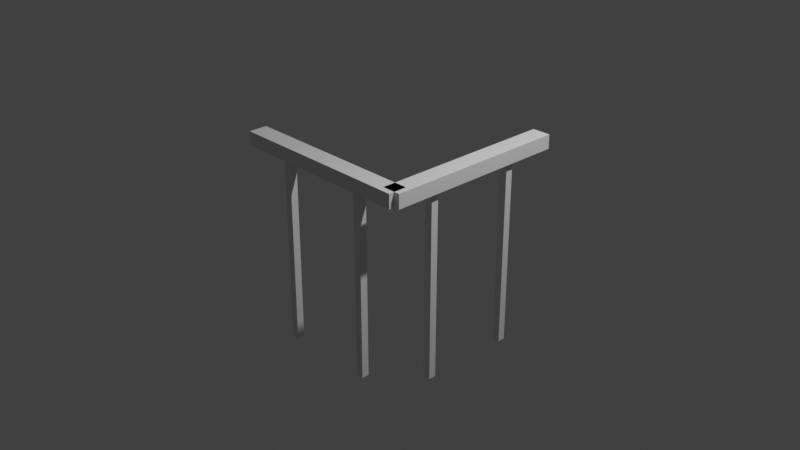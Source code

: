 # Source: multidecor_banister_corner.blend  (saved by Blender 3.0.42; exported with 4.5.12 LTS)
import bpy
from mathutils import Matrix  # noqa: F401  (used for matrix-valued properties, if any)

bpy.ops.wm.read_factory_settings(use_empty=True)
scene = bpy.context.scene
scene.name = 'Scene'

# ---- collections
col_collection = bpy.data.collections.new('Collection'); scene.collection.children.link(col_collection)

# ---- materials (node trees are filled in below, after node groups)
mat_material = bpy.data.materials.new('Material')
mat_material.alpha_threshold = 0.0
mat_material.use_transparent_shadow = False
mat_material.line_color = (0.0, 0.0, 0.0, 1.0)
mat_material_001 = bpy.data.materials.new('Material.001')
mat_material_001.use_transparent_shadow = False

# ---- material node trees
mat_material.use_nodes = True; mat_material.node_tree.nodes.clear()
_N = mat_material.node_tree.nodes; _L = mat_material.node_tree.links
n0 = _N.new('ShaderNodeOutputMaterial'); n0.name = 'Material Output'; n0.location = (300, 300)
n1 = _N.new('ShaderNodeBsdfPrincipled'); n1.name = 'Principled BSDF'; n1.location = (10, 300)
n1.distribution = 'GGX'
n1.subsurface_method = 'RANDOM_WALK_SKIN'
n1.inputs[2].default_value = 0.4
n1.inputs[3].default_value = 1.45
n1.inputs[27].default_value = (0.0, 0.0, 0.0, 1.0)
n1.inputs[28].default_value = 1.0
_L.new(n1.outputs[0], n0.inputs[0])
n0.is_active_output = True
mat_material_001.use_nodes = True; mat_material_001.node_tree.nodes.clear()
_N = mat_material_001.node_tree.nodes; _L = mat_material_001.node_tree.links
n0 = _N.new('ShaderNodeBsdfPrincipled'); n0.name = 'Principled BSDF'; n0.location = (10, 300)
n0.distribution = 'GGX'
n0.subsurface_method = 'RANDOM_WALK_SKIN'
n0.inputs[3].default_value = 1.45
n0.inputs[27].default_value = (0.0, 0.0, 0.0, 1.0)
n0.inputs[28].default_value = 1.0
n1 = _N.new('ShaderNodeOutputMaterial'); n1.name = 'Material Output'; n1.location = (300, 300)
_L.new(n0.outputs[0], n1.inputs[0])
n1.is_active_output = True

# ---- world
world_world = bpy.data.worlds.new('World'); scene.world = world_world
world_world.use_nodes = True; world_world.node_tree.nodes.clear()
_N = world_world.node_tree.nodes; _L = world_world.node_tree.links
n0 = _N.new('ShaderNodeOutputWorld'); n0.name = 'World Output'; n0.location = (300, 300)
n1 = _N.new('ShaderNodeBackground'); n1.name = 'Background'; n1.location = (10, 300)
n1.inputs[0].default_value = (0.05088, 0.05088, 0.05088, 1.0)
_L.new(n1.outputs[0], n0.inputs[0])
n0.is_active_output = True
world_world.color = (0.05088, 0.05088, 0.05088)
world_world.use_sun_shadow = False
world_world.sun_shadow_jitter_overblur = 0.0

# ---- cameras
cam_camera = bpy.data.cameras.new('Camera')
cam_camera.clip_end = 100.0
cam_camera.ortho_scale = 7.314

# ---- lights
light_light = bpy.data.lights.new('Light', 'POINT')
light_light.transmission_factor = 0.0
light_light.energy = 1000.0
light_light.shadow_soft_size = 0.1
light_light.shadow_maximum_resolution = 0.006
light_light.use_absolute_resolution = True

# ---- meshes
me_cube = bpy.data.meshes.new('Cube')
me_cube.from_pydata([(1.0, 0.54, 0.8), (1.0, 0.54, -1.2), (1.0, 0.46, 0.8), (1.0, 0.46, -1.2), (0.92, 0.54, 0.8), (0.92, 0.54, -1.2), (0.92, 0.46, 0.8), (0.92, 0.46, -1.2), (0.86, 1.0, 0.8), (0.86, 1.0, 0.95), (0.86, -1.0, 0.8), (0.86, -1.0, 0.95), (1.06, 1.0, 0.8), (1.06, 1.0, 0.95), (1.06, -1.0, 0.8), (1.06, -1.0, 0.95), (1.0, -0.46, 0.8), (1.0, -0.46, -1.2), (1.0, -0.54, 0.8), (1.0, -0.54, -1.2), (0.92, -0.46, 0.8), (0.92, -0.46, -1.2), (0.92, -0.54, 0.8), (0.92, -0.54, -1.2), (-0.54, -0.92, 0.8), (-0.54, -0.92, -1.2), (-0.46, -0.92, 0.8), (-0.46, -0.92, -1.2), (-0.54, -1.0, 0.8), (-0.54, -1.0, -1.2), (-0.46, -1.0, 0.8), (-0.46, -1.0, -1.2), (-1.0, -1.06, 0.8), (-1.0, -1.06, 0.95), (1.0, -1.06, 0.8), (1.0, -1.06, 0.95), (-1.0, -0.86, 0.8), (-1.0, -0.86, 0.95), (1.0, -0.86, 0.8), (1.0, -0.86, 0.95), (0.46, -0.92, 0.8), (0.46, -0.92, -1.2), (0.54, -0.92, 0.8), (0.54, -0.92, -1.2), (0.46, -1.0, 0.8), (0.46, -1.0, -1.2), (0.54, -1.0, 0.8), (0.54, -1.0, -1.2)], [], [(3, 2, 6, 7), (7, 6, 4, 5), (5, 1, 3, 7), (1, 0, 2, 3), (5, 4, 0, 1), (8, 10, 11, 9), (10, 14, 15, 11), (14, 12, 13, 15), (12, 8, 9, 13), (10, 8, 12, 14), (15, 13, 9, 11), (19, 18, 22, 23), (23, 22, 20, 21), (21, 17, 19, 23), (17, 16, 18, 19), (21, 20, 16, 17), (27, 26, 30, 31), (31, 30, 28, 29), (29, 25, 27, 31), (25, 24, 26, 27), (29, 28, 24, 25), (32, 34, 35, 33), (34, 38, 39, 35), (38, 36, 37, 39), (36, 32, 33, 37), (34, 32, 36, 38), (39, 37, 33, 35), (43, 42, 46, 47), (47, 46, 44, 45), (45, 41, 43, 47), (41, 40, 42, 43), (45, 44, 40, 41)])
me_cube.polygons.foreach_set('material_index', [0, 0, 0, 0, 0, 1, 1, 1, 1, 1, 1, 0, 0, 0, 0, 0, 0, 0, 0, 0, 0, 1, 1, 1, 1, 1, 1, 0, 0, 0, 0, 0])
_uv = me_cube.uv_layers.new(name='UVMap')
_uv.uv.foreach_set('vector', [-0.05441, 0.3821, 0.7246, 0.3821, 0.7246, 0.4184, -0.05441, 0.4184, -0.05441, 0.273, 0.7246, 0.273, 0.7246, 0.3094, -0.05441, 0.3094, 0.03647, 0.3094, 0.03647, 0.3457, 0.0001189, 0.3457, 0.0001189, 0.3094, -0.05441, 0.3457, 0.7246, 0.3457, 0.7246, 0.3821, -0.05441, 0.3821, -0.05441, 0.3094, 0.7246, 0.3094, 0.7246, 0.3457, -0.05441, 0.3457, 0.9544, 0.3182, 0.04556, 0.3182, 0.04556, 0.2501, 0.9544, 0.2501, -0.04533, 0.2273, -0.04533, 0.1365, 0.02284, 0.1365, 0.02284, 0.2273, 0.04556, 0.04556, 0.9544, 0.04556, 0.9544, 0.1137, 0.04556, 0.1137, 1.045, 0.1365, 1.045, 0.2273, 0.9772, 0.2273, 0.9772, 0.1365, 0.04556, 0.0001189, 0.9544, 0.0001193, 0.9544, 0.09101, 0.04556, 0.09101, 0.04556, 0.1365, 0.9544, 0.1365, 0.9544, 0.2273, 0.04556, 0.2273, 0.8181, 0.455, 0.03907, 0.455, 0.03907, 0.4187, 0.8181, 0.4187, 0.8181, 0.5641, 0.03907, 0.5641, 0.03907, 0.5277, 0.8181, 0.5277, 0.7272, 0.5277, 0.7272, 0.4914, 0.7636, 0.4914, 0.7636, 0.5277, 0.8181, 0.4914, 0.03907, 0.4914, 0.03907, 0.455, 0.8181, 0.455, 0.8181, 0.5277, 0.03907, 0.5277, 0.03907, 0.4914, 0.8181, 0.4914, -0.05441, 0.3821, 0.7246, 0.3821, 0.7246, 0.4184, -0.05441, 0.4184, -0.05441, 0.273, 0.7246, 0.273, 0.7246, 0.3094, -0.05441, 0.3094, 0.03647, 0.3094, 0.03647, 0.3457, 0.0001189, 0.3457, 0.0001189, 0.3094, -0.05441, 0.3457, 0.7246, 0.3457, 0.7246, 0.3821, -0.05441, 0.3821, -0.05441, 0.3094, 0.7246, 0.3094, 0.7246, 0.3457, -0.05441, 0.3457, 0.9544, 0.3182, 0.04556, 0.3182, 0.04556, 0.2501, 0.9544, 0.2501, -0.04533, 0.2273, -0.04533, 0.1365, 0.02284, 0.1365, 0.02284, 0.2273, 0.04556, 0.04556, 0.9544, 0.04556, 0.9544, 0.1137, 0.04556, 0.1137, 1.045, 0.1365, 1.045, 0.2273, 0.9772, 0.2273, 0.9772, 0.1365, 0.04556, 0.0001189, 0.9544, 0.0001193, 0.9544, 0.09101, 0.04556, 0.09101, 0.04556, 0.1365, 0.9544, 0.1365, 0.9544, 0.2273, 0.04556, 0.2273, 0.8181, 0.455, 0.03907, 0.455, 0.03907, 0.4187, 0.8181, 0.4187, 0.8181, 0.5641, 0.03907, 0.5641, 0.03907, 0.5277, 0.8181, 0.5277, 0.7272, 0.5277, 0.7272, 0.4914, 0.7636, 0.4914, 0.7636, 0.5277, 0.8181, 0.4914, 0.03907, 0.4914, 0.03907, 0.455, 0.8181, 0.455, 0.8181, 0.5277, 0.03907, 0.5277, 0.03907, 0.4914, 0.8181, 0.4914])
me_cube.materials.append(mat_material)
me_cube.materials.append(mat_material_001)
me_cube.use_remesh_preserve_volume = False
me_cube.use_remesh_preserve_attributes = False
me_cube.use_mirror_vertex_groups = False
me_cube.update()

# ---- objects
ob_cube = bpy.data.objects.new('Cube', me_cube)
ob_light = bpy.data.objects.new('Light', light_light)
ob_camera = bpy.data.objects.new('Camera', cam_camera)

# ---- transforms, parenting, visibility, modifiers, constraints
ob_cube.location = (0.0, 0.0, 0.0)
ob_cube.lock_rotations_4d = False
ob_cube.empty_display_type = 'ARROWS'
ob_cube.lineart.crease_threshold = 0.0
ob_light.location = (4.076, 1.005, 5.904)
ob_light.rotation_euler = (0.6503, 0.05522, 1.866)
ob_light.lock_rotations_4d = False
ob_light.empty_display_type = 'ARROWS'
ob_light.color = (0.0, 0.0, 0.0, 0.0)
ob_light.lineart.crease_threshold = 0.0
ob_camera.location = (7.359, -6.926, 4.958)
ob_camera.rotation_euler = (1.109, 0.0, 0.8149)
ob_camera.lock_rotations_4d = False
ob_camera.empty_display_type = 'ARROWS'
ob_camera.color = (0.0, 0.0, 0.0, 0.0)
ob_camera.display_type = 'WIRE'
ob_camera.lineart.crease_threshold = 0.0

# ---- collection membership
col_collection.objects.link(ob_cube)
col_collection.objects.link(ob_light)
col_collection.objects.link(ob_camera)

# ---- scene / render settings (as saved in the file)
scene.camera = ob_camera
scene.frame_start = 1; scene.frame_end = 250; scene.frame_set(1)
scene.render.engine = 'BLENDER_EEVEE_NEXT'
scene.cycles.sampling_pattern = 'TABULATED_SOBOL'
scene.cycles.use_light_tree = False
scene.view_settings.view_transform = 'Standard'
bpy.context.view_layer.update()
